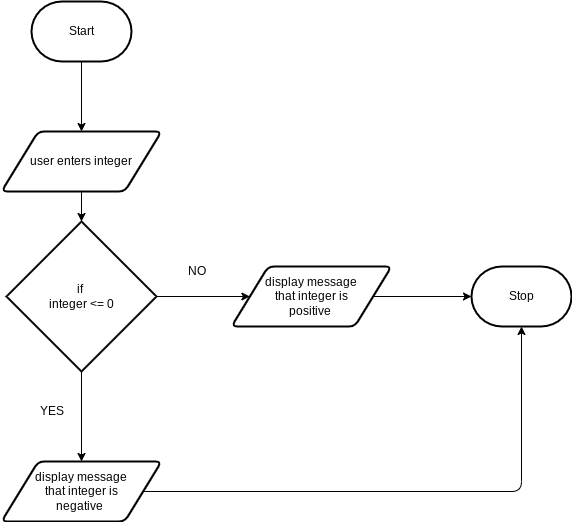

The diagram above was exported from draw.io. Its source (the exported page's mxGraphModel, read from the mxfile embedded in the PNG):
<mxGraphModel dx="1074" dy="789" grid="1" gridSize="10" guides="1" tooltips="1" connect="1" arrows="1" fold="1" page="1" pageScale="1" pageWidth="827" pageHeight="1169" math="0" shadow="0">
  <root>
    <mxCell id="0" />
    <mxCell id="1" parent="0" />
    <mxCell id="4" style="edgeStyle=none;html=1;" parent="1" source="2" target="3" edge="1">
      <mxGeometry relative="1" as="geometry" />
    </mxCell>
    <mxCell id="2" value="Start" style="strokeWidth=2;html=1;shape=mxgraph.flowchart.terminator;whiteSpace=wrap;" parent="1" vertex="1">
      <mxGeometry x="110" y="130" width="100" height="60" as="geometry" />
    </mxCell>
    <mxCell id="6" style="edgeStyle=none;html=1;" parent="1" source="3" target="5" edge="1">
      <mxGeometry relative="1" as="geometry" />
    </mxCell>
    <mxCell id="3" value="user enters integer" style="shape=parallelogram;html=1;strokeWidth=2;perimeter=parallelogramPerimeter;whiteSpace=wrap;rounded=1;arcSize=12;size=0.23;" parent="1" vertex="1">
      <mxGeometry x="80" y="260" width="160" height="60" as="geometry" />
    </mxCell>
    <mxCell id="10" style="edgeStyle=none;html=1;" parent="1" source="5" target="8" edge="1">
      <mxGeometry relative="1" as="geometry" />
    </mxCell>
    <mxCell id="11" style="edgeStyle=none;html=1;" parent="1" source="5" target="9" edge="1">
      <mxGeometry relative="1" as="geometry" />
    </mxCell>
    <mxCell id="5" value="if&amp;nbsp;&lt;br&gt;integer &amp;lt;= 0" style="strokeWidth=2;html=1;shape=mxgraph.flowchart.decision;whiteSpace=wrap;" parent="1" vertex="1">
      <mxGeometry x="85" y="350" width="150" height="150" as="geometry" />
    </mxCell>
    <mxCell id="14" style="edgeStyle=none;html=1;entryX=0.5;entryY=1;entryDx=0;entryDy=0;entryPerimeter=0;" edge="1" parent="1" source="8" target="12">
      <mxGeometry relative="1" as="geometry">
        <mxPoint x="720" y="620" as="targetPoint" />
        <Array as="points">
          <mxPoint x="600" y="620" />
        </Array>
      </mxGeometry>
    </mxCell>
    <mxCell id="8" value="display message&lt;br&gt;&amp;nbsp;that integer is &lt;br&gt;negative&amp;nbsp;" style="shape=parallelogram;html=1;strokeWidth=2;perimeter=parallelogramPerimeter;whiteSpace=wrap;rounded=1;arcSize=12;size=0.23;" parent="1" vertex="1">
      <mxGeometry x="80" y="590" width="160" height="60" as="geometry" />
    </mxCell>
    <mxCell id="13" style="edgeStyle=none;html=1;" edge="1" parent="1" source="9" target="12">
      <mxGeometry relative="1" as="geometry" />
    </mxCell>
    <mxCell id="9" value="display message&lt;br&gt;&amp;nbsp;that integer is &lt;br&gt;positive&amp;nbsp;" style="shape=parallelogram;html=1;strokeWidth=2;perimeter=parallelogramPerimeter;whiteSpace=wrap;rounded=1;arcSize=12;size=0.23;" parent="1" vertex="1">
      <mxGeometry x="310" y="395" width="160" height="60" as="geometry" />
    </mxCell>
    <mxCell id="12" value="Stop" style="strokeWidth=2;html=1;shape=mxgraph.flowchart.terminator;whiteSpace=wrap;" vertex="1" parent="1">
      <mxGeometry x="550" y="395" width="100" height="60" as="geometry" />
    </mxCell>
    <mxCell id="15" value="YES" style="text;html=1;align=center;verticalAlign=middle;resizable=0;points=[];autosize=1;strokeColor=none;fillColor=none;" vertex="1" parent="1">
      <mxGeometry x="110" y="530" width="40" height="20" as="geometry" />
    </mxCell>
    <mxCell id="16" value="NO" style="text;html=1;align=center;verticalAlign=middle;resizable=0;points=[];autosize=1;strokeColor=none;fillColor=none;" vertex="1" parent="1">
      <mxGeometry x="260" y="390" width="30" height="20" as="geometry" />
    </mxCell>
  </root>
</mxGraphModel>